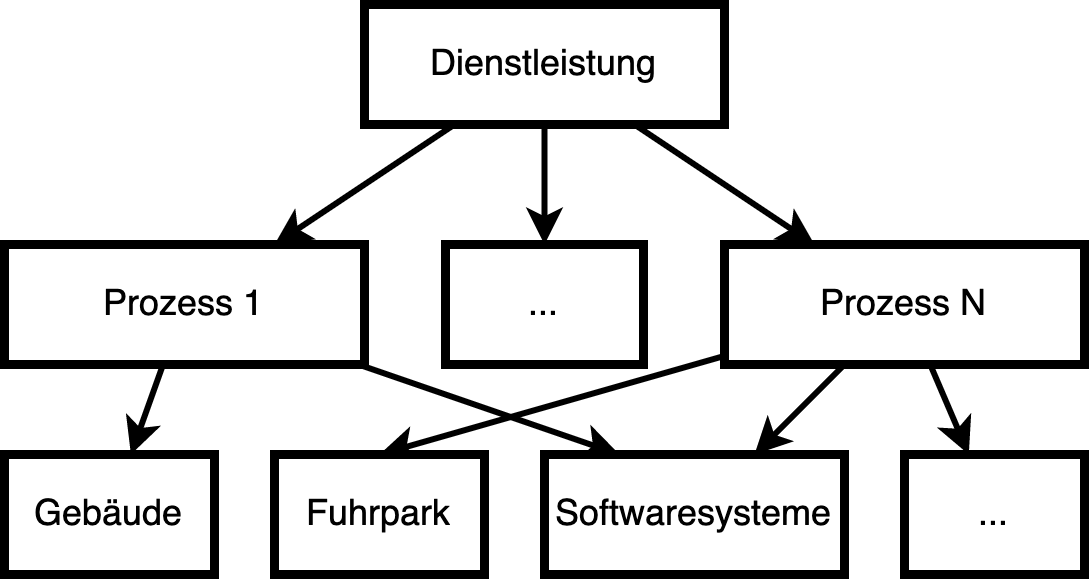

The diagram above was exported from draw.io. Its source (the exported page's mxGraphModel, read from the mxfile embedded in the PNG):
<mxGraphModel dx="1262" dy="852" grid="1" gridSize="10" guides="1" tooltips="1" connect="1" arrows="1" fold="1" page="1" pageScale="1" pageWidth="827" pageHeight="1169" math="0" shadow="0">
  <root>
    <mxCell id="0" />
    <mxCell id="1" parent="0" />
    <mxCell id="ueixUY3myb2umN6KIfdI-10" style="rounded=0;orthogonalLoop=1;jettySize=auto;html=1;strokeWidth=2;" parent="1" source="ueixUY3myb2umN6KIfdI-1" target="ueixUY3myb2umN6KIfdI-2" edge="1">
      <mxGeometry relative="1" as="geometry" />
    </mxCell>
    <mxCell id="ueixUY3myb2umN6KIfdI-11" style="edgeStyle=none;rounded=0;orthogonalLoop=1;jettySize=auto;html=1;strokeWidth=2;" parent="1" source="ueixUY3myb2umN6KIfdI-1" target="ueixUY3myb2umN6KIfdI-9" edge="1">
      <mxGeometry relative="1" as="geometry" />
    </mxCell>
    <mxCell id="ueixUY3myb2umN6KIfdI-12" style="edgeStyle=none;rounded=0;orthogonalLoop=1;jettySize=auto;html=1;strokeWidth=2;" parent="1" source="ueixUY3myb2umN6KIfdI-1" target="ueixUY3myb2umN6KIfdI-3" edge="1">
      <mxGeometry relative="1" as="geometry" />
    </mxCell>
    <mxCell id="ueixUY3myb2umN6KIfdI-1" value="Dienstleistung" style="rounded=0;whiteSpace=wrap;html=1;strokeWidth=3;" parent="1" vertex="1">
      <mxGeometry x="290" y="170" width="120" height="40" as="geometry" />
    </mxCell>
    <mxCell id="ueixUY3myb2umN6KIfdI-13" style="edgeStyle=none;rounded=0;orthogonalLoop=1;jettySize=auto;html=1;strokeWidth=2;" parent="1" source="ueixUY3myb2umN6KIfdI-2" target="ueixUY3myb2umN6KIfdI-4" edge="1">
      <mxGeometry relative="1" as="geometry" />
    </mxCell>
    <mxCell id="ueixUY3myb2umN6KIfdI-14" style="edgeStyle=none;rounded=0;orthogonalLoop=1;jettySize=auto;html=1;entryX=0.25;entryY=0;entryDx=0;entryDy=0;strokeWidth=2;" parent="1" source="ueixUY3myb2umN6KIfdI-2" target="ueixUY3myb2umN6KIfdI-6" edge="1">
      <mxGeometry relative="1" as="geometry" />
    </mxCell>
    <mxCell id="ueixUY3myb2umN6KIfdI-2" value="Prozess 1" style="rounded=0;whiteSpace=wrap;html=1;strokeWidth=3;" parent="1" vertex="1">
      <mxGeometry x="170" y="250" width="120" height="40" as="geometry" />
    </mxCell>
    <mxCell id="ueixUY3myb2umN6KIfdI-15" style="edgeStyle=none;rounded=0;orthogonalLoop=1;jettySize=auto;html=1;strokeWidth=2;" parent="1" source="ueixUY3myb2umN6KIfdI-3" target="ueixUY3myb2umN6KIfdI-6" edge="1">
      <mxGeometry relative="1" as="geometry" />
    </mxCell>
    <mxCell id="ueixUY3myb2umN6KIfdI-16" style="edgeStyle=none;rounded=0;orthogonalLoop=1;jettySize=auto;html=1;entryX=0.5;entryY=0;entryDx=0;entryDy=0;strokeWidth=2;" parent="1" source="ueixUY3myb2umN6KIfdI-3" target="ueixUY3myb2umN6KIfdI-5" edge="1">
      <mxGeometry relative="1" as="geometry" />
    </mxCell>
    <mxCell id="ueixUY3myb2umN6KIfdI-17" style="edgeStyle=none;rounded=0;orthogonalLoop=1;jettySize=auto;html=1;strokeWidth=2;" parent="1" source="ueixUY3myb2umN6KIfdI-3" target="ueixUY3myb2umN6KIfdI-8" edge="1">
      <mxGeometry relative="1" as="geometry" />
    </mxCell>
    <mxCell id="ueixUY3myb2umN6KIfdI-3" value="Prozess N" style="rounded=0;whiteSpace=wrap;html=1;strokeWidth=3;" parent="1" vertex="1">
      <mxGeometry x="410" y="250" width="120" height="40" as="geometry" />
    </mxCell>
    <mxCell id="ueixUY3myb2umN6KIfdI-4" value="Gebäude" style="rounded=0;whiteSpace=wrap;html=1;strokeWidth=3;" parent="1" vertex="1">
      <mxGeometry x="170" y="320" width="70" height="40" as="geometry" />
    </mxCell>
    <mxCell id="ueixUY3myb2umN6KIfdI-5" value="Fuhrpark" style="rounded=0;whiteSpace=wrap;html=1;strokeWidth=3;" parent="1" vertex="1">
      <mxGeometry x="260" y="320" width="70" height="40" as="geometry" />
    </mxCell>
    <mxCell id="ueixUY3myb2umN6KIfdI-6" value="Softwaresysteme" style="rounded=0;whiteSpace=wrap;html=1;strokeWidth=3;" parent="1" vertex="1">
      <mxGeometry x="350" y="320" width="100" height="40" as="geometry" />
    </mxCell>
    <mxCell id="ueixUY3myb2umN6KIfdI-8" value="..." style="rounded=0;whiteSpace=wrap;html=1;strokeWidth=3;" parent="1" vertex="1">
      <mxGeometry x="470" y="320" width="60" height="40" as="geometry" />
    </mxCell>
    <mxCell id="ueixUY3myb2umN6KIfdI-9" value="..." style="rounded=0;whiteSpace=wrap;html=1;strokeWidth=3;" parent="1" vertex="1">
      <mxGeometry x="317" y="250" width="66" height="40" as="geometry" />
    </mxCell>
  </root>
</mxGraphModel>